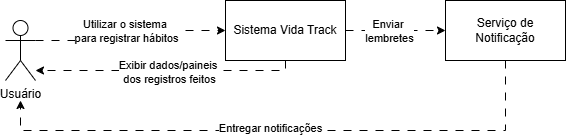

The diagram above was exported from draw.io. Its source (the exported page's mxGraphModel, read from the mxfile embedded in the PNG):
<mxGraphModel dx="774" dy="417" grid="1" gridSize="10" guides="1" tooltips="1" connect="1" arrows="1" fold="1" page="1" pageScale="1" pageWidth="827" pageHeight="1169" math="0" shadow="0">
  <root>
    <mxCell id="0" />
    <mxCell id="1" parent="0" />
    <mxCell id="Wgm0WxXl8llQHtXS7nGq-7" edge="1" parent="1" style="edgeStyle=orthogonalEdgeStyle;rounded=0;orthogonalLoop=1;jettySize=auto;html=1;entryX=0;entryY=0.5;entryDx=0;entryDy=0;dashed=1;dashPattern=8 8;" target="Wgm0WxXl8llQHtXS7nGq-3">
      <mxGeometry relative="1" as="geometry">
        <mxPoint x="70" y="60" as="sourcePoint" />
      </mxGeometry>
    </mxCell>
    <mxCell id="Wgm0WxXl8llQHtXS7nGq-15" connectable="0" parent="Wgm0WxXl8llQHtXS7nGq-7" style="edgeLabel;html=1;align=center;verticalAlign=middle;resizable=0;points=[];" value="Utilizar o sistema&amp;nbsp;&lt;div&gt;para registrar hábitos&lt;/div&gt;" vertex="1">
      <mxGeometry relative="1" x="-0.3" y="-3" as="geometry">
        <mxPoint x="20" y="-13" as="offset" />
      </mxGeometry>
    </mxCell>
    <mxCell id="Wgm0WxXl8llQHtXS7nGq-1" parent="1" style="shape=umlActor;verticalLabelPosition=bottom;verticalAlign=top;html=1;outlineConnect=0;" value="Usuário" vertex="1">
      <mxGeometry height="60" width="30" x="40" y="40" as="geometry" />
    </mxCell>
    <mxCell id="Wgm0WxXl8llQHtXS7nGq-9" edge="1" parent="1" source="Wgm0WxXl8llQHtXS7nGq-3" style="edgeStyle=orthogonalEdgeStyle;rounded=0;orthogonalLoop=1;jettySize=auto;html=1;dashed=1;dashPattern=8 8;" target="Wgm0WxXl8llQHtXS7nGq-6">
      <mxGeometry relative="1" as="geometry" />
    </mxCell>
    <mxCell id="Wgm0WxXl8llQHtXS7nGq-10" connectable="0" parent="Wgm0WxXl8llQHtXS7nGq-9" style="edgeLabel;html=1;align=center;verticalAlign=middle;resizable=0;points=[];" value="Enviar&amp;nbsp;&lt;div&gt;lembretes&lt;/div&gt;" vertex="1">
      <mxGeometry relative="1" x="-0.15" as="geometry">
        <mxPoint as="offset" />
      </mxGeometry>
    </mxCell>
    <mxCell id="Wgm0WxXl8llQHtXS7nGq-18" edge="1" parent="1" source="Wgm0WxXl8llQHtXS7nGq-3" style="edgeStyle=orthogonalEdgeStyle;rounded=0;orthogonalLoop=1;jettySize=auto;html=1;dashed=1;dashPattern=8 8;" target="Wgm0WxXl8llQHtXS7nGq-1">
      <mxGeometry relative="1" as="geometry">
        <Array as="points">
          <mxPoint x="320" y="90" />
        </Array>
      </mxGeometry>
    </mxCell>
    <mxCell id="Wgm0WxXl8llQHtXS7nGq-19" connectable="0" parent="Wgm0WxXl8llQHtXS7nGq-18" style="edgeLabel;html=1;align=center;verticalAlign=middle;resizable=0;points=[];" value="Exibir dados/paineis&amp;nbsp;&lt;div&gt;dos registros feitos&lt;/div&gt;" vertex="1">
      <mxGeometry relative="1" x="-0.0222" y="1" as="geometry">
        <mxPoint as="offset" />
      </mxGeometry>
    </mxCell>
    <mxCell id="Wgm0WxXl8llQHtXS7nGq-3" parent="1" style="rounded=0;whiteSpace=wrap;html=1;" value="Sistema Vida Track" vertex="1">
      <mxGeometry height="60" width="120" x="260" y="20" as="geometry" />
    </mxCell>
    <mxCell id="Wgm0WxXl8llQHtXS7nGq-21" edge="1" parent="1" source="Wgm0WxXl8llQHtXS7nGq-6" style="edgeStyle=orthogonalEdgeStyle;rounded=0;orthogonalLoop=1;jettySize=auto;html=1;dashed=1;dashPattern=8 8;">
      <mxGeometry relative="1" as="geometry">
        <Array as="points">
          <mxPoint x="540" y="150" />
          <mxPoint x="55" y="150" />
        </Array>
        <mxPoint x="55" y="120" as="targetPoint" />
      </mxGeometry>
    </mxCell>
    <mxCell id="Wgm0WxXl8llQHtXS7nGq-22" connectable="0" parent="Wgm0WxXl8llQHtXS7nGq-21" style="edgeLabel;html=1;align=center;verticalAlign=middle;resizable=0;points=[];" value="Entregar notificações" vertex="1">
      <mxGeometry relative="1" x="0.045" y="-3" as="geometry">
        <mxPoint as="offset" />
      </mxGeometry>
    </mxCell>
    <mxCell id="Wgm0WxXl8llQHtXS7nGq-6" parent="1" style="rounded=0;whiteSpace=wrap;html=1;" value="Serviço de Notificação" vertex="1">
      <mxGeometry height="60" width="120" x="480" y="20" as="geometry" />
    </mxCell>
  </root>
</mxGraphModel>